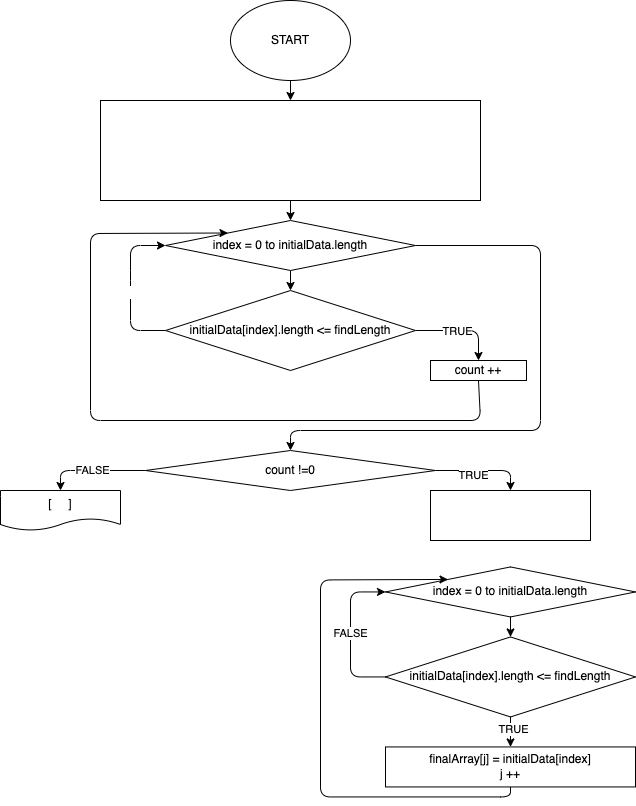

The diagram above was exported from draw.io. Its source (the exported page's mxGraphModel, read from the mxfile embedded in the PNG):
<mxGraphModel dx="1163" dy="559" grid="1" gridSize="10" guides="1" tooltips="1" connect="1" arrows="1" fold="1" page="1" pageScale="1" pageWidth="827" pageHeight="1169" math="0" shadow="0">
  <root>
    <mxCell id="0" />
    <mxCell id="1" parent="0" />
    <mxCell id="6" value="" style="edgeStyle=none;html=1;" parent="1" source="2" target="5" edge="1">
      <mxGeometry relative="1" as="geometry" />
    </mxCell>
    <mxCell id="2" value="START" style="ellipse;whiteSpace=wrap;html=1;" parent="1" vertex="1">
      <mxGeometry x="280" y="60" width="120" height="80" as="geometry" />
    </mxCell>
    <mxCell id="30" style="edgeStyle=none;html=1;exitX=0.5;exitY=1;exitDx=0;exitDy=0;entryX=0.5;entryY=0;entryDx=0;entryDy=0;" edge="1" parent="1" source="5" target="12">
      <mxGeometry relative="1" as="geometry" />
    </mxCell>
    <mxCell id="5" value="&lt;font color=&quot;#ffffff&quot;&gt;initialArrayLength = 4&lt;br&gt;initialArray [initialArrayLength] = {&amp;nbsp;&lt;span style=&quot;font-family: &amp;quot;Helvetica Neue&amp;quot;; font-size: 13px; text-align: start; background-color: initial;&quot;&gt;&quot;hello&quot;, &quot;2&quot;, &quot;world&quot;, &quot;:-)&quot; }&lt;br&gt;count = 0&lt;/span&gt;&lt;/font&gt;&lt;font color=&quot;#ffffff&quot;&gt;&lt;span style=&quot;font-family: &amp;quot;Helvetica Neue&amp;quot;; font-size: 13px; text-align: start; background-color: initial;&quot;&gt;&lt;br&gt;findLength = 3&lt;br&gt;&lt;/span&gt;&lt;/font&gt;" style="whiteSpace=wrap;html=1;" parent="1" vertex="1">
      <mxGeometry x="150" y="160" width="380" height="100" as="geometry" />
    </mxCell>
    <mxCell id="21" value="" style="edgeStyle=none;html=1;fontColor=#FFFFFF;" parent="1" source="12" target="20" edge="1">
      <mxGeometry relative="1" as="geometry" />
    </mxCell>
    <mxCell id="40" style="edgeStyle=none;html=1;exitX=1;exitY=0.5;exitDx=0;exitDy=0;entryX=0.5;entryY=0;entryDx=0;entryDy=0;" edge="1" parent="1" source="12" target="38">
      <mxGeometry relative="1" as="geometry">
        <Array as="points">
          <mxPoint x="590" y="305" />
          <mxPoint x="590" y="490" />
          <mxPoint x="340" y="490" />
        </Array>
      </mxGeometry>
    </mxCell>
    <mxCell id="12" value="index = 0 to initialData.length" style="rhombus;whiteSpace=wrap;html=1;" parent="1" vertex="1">
      <mxGeometry x="215" y="280" width="250" height="50" as="geometry" />
    </mxCell>
    <mxCell id="28" style="edgeStyle=none;html=1;exitX=0;exitY=0.5;exitDx=0;exitDy=0;entryX=0;entryY=0.5;entryDx=0;entryDy=0;fontColor=#FFFFFF;" parent="1" source="20" target="12" edge="1">
      <mxGeometry relative="1" as="geometry">
        <Array as="points">
          <mxPoint x="180" y="390" />
          <mxPoint x="180" y="340" />
          <mxPoint x="180" y="305" />
        </Array>
      </mxGeometry>
    </mxCell>
    <mxCell id="29" value="FALSE" style="edgeLabel;html=1;align=center;verticalAlign=middle;resizable=0;points=[];fontColor=#FFFFFF;" parent="28" vertex="1" connectable="0">
      <mxGeometry x="-0.0512" y="-3" relative="1" as="geometry">
        <mxPoint as="offset" />
      </mxGeometry>
    </mxCell>
    <mxCell id="32" style="edgeStyle=none;html=1;exitX=1;exitY=0.5;exitDx=0;exitDy=0;entryX=0.5;entryY=0;entryDx=0;entryDy=0;" edge="1" parent="1" source="20" target="26">
      <mxGeometry relative="1" as="geometry">
        <Array as="points">
          <mxPoint x="528" y="390" />
        </Array>
      </mxGeometry>
    </mxCell>
    <mxCell id="33" value="TRUE" style="edgeLabel;html=1;align=center;verticalAlign=middle;resizable=0;points=[];" vertex="1" connectable="0" parent="32">
      <mxGeometry x="-0.1183" relative="1" as="geometry">
        <mxPoint as="offset" />
      </mxGeometry>
    </mxCell>
    <mxCell id="20" value="initialData[index].length &amp;lt;= findLength" style="rhombus;whiteSpace=wrap;html=1;" parent="1" vertex="1">
      <mxGeometry x="215" y="350" width="250" height="80" as="geometry" />
    </mxCell>
    <mxCell id="34" style="edgeStyle=none;html=1;exitX=0.5;exitY=1;exitDx=0;exitDy=0;entryX=0;entryY=0;entryDx=0;entryDy=0;" edge="1" parent="1" source="26" target="12">
      <mxGeometry relative="1" as="geometry">
        <Array as="points">
          <mxPoint x="530" y="480" />
          <mxPoint x="140" y="480" />
          <mxPoint x="140" y="293" />
        </Array>
      </mxGeometry>
    </mxCell>
    <mxCell id="26" value="count ++" style="whiteSpace=wrap;html=1;" parent="1" vertex="1">
      <mxGeometry x="480" y="420" width="96" height="20" as="geometry" />
    </mxCell>
    <mxCell id="48" style="edgeStyle=none;html=1;exitX=0.5;exitY=1;exitDx=0;exitDy=0;entryX=0.5;entryY=0;entryDx=0;entryDy=0;" edge="1" parent="1" target="46">
      <mxGeometry relative="1" as="geometry">
        <mxPoint x="560" y="626.44" as="sourcePoint" />
      </mxGeometry>
    </mxCell>
    <mxCell id="35" value="&lt;font color=&quot;#ffffff&quot;&gt;&lt;span style=&quot;font-family: &amp;quot;Helvetica Neue&amp;quot;; font-size: 13px; text-align: start; background-color: initial;&quot;&gt;finalArray [&lt;/span&gt;&lt;/font&gt;&lt;span style=&quot;color: rgb(255, 255, 255); font-family: &amp;quot;Helvetica Neue&amp;quot;; font-size: 13px; text-align: start;&quot;&gt;count]&lt;br&gt;j = 0&lt;br&gt;result = &quot;&quot;&lt;br&gt;&lt;/span&gt;" style="whiteSpace=wrap;html=1;" vertex="1" parent="1">
      <mxGeometry x="480" y="550" width="160" height="50" as="geometry" />
    </mxCell>
    <mxCell id="42" style="edgeStyle=none;html=1;exitX=1;exitY=0.5;exitDx=0;exitDy=0;entryX=0.5;entryY=0;entryDx=0;entryDy=0;" edge="1" parent="1" source="38" target="35">
      <mxGeometry relative="1" as="geometry">
        <Array as="points">
          <mxPoint x="560" y="530" />
        </Array>
      </mxGeometry>
    </mxCell>
    <mxCell id="43" value="TRUE" style="edgeLabel;html=1;align=center;verticalAlign=middle;resizable=0;points=[];" vertex="1" connectable="0" parent="42">
      <mxGeometry x="-0.2108" y="-4" relative="1" as="geometry">
        <mxPoint as="offset" />
      </mxGeometry>
    </mxCell>
    <mxCell id="45" value="FALSE" style="edgeStyle=none;html=1;entryX=0.5;entryY=0;entryDx=0;entryDy=0;exitX=0;exitY=0.5;exitDx=0;exitDy=0;" edge="1" parent="1" source="38" target="44">
      <mxGeometry relative="1" as="geometry">
        <Array as="points">
          <mxPoint x="110" y="530" />
        </Array>
      </mxGeometry>
    </mxCell>
    <mxCell id="38" value="count !=0" style="rhombus;whiteSpace=wrap;html=1;" vertex="1" parent="1">
      <mxGeometry x="195" y="510" width="290" height="40" as="geometry" />
    </mxCell>
    <mxCell id="44" value="[&amp;nbsp; &amp;nbsp; &amp;nbsp;]" style="shape=document;whiteSpace=wrap;html=1;boundedLbl=1;" vertex="1" parent="1">
      <mxGeometry x="50" y="550" width="120" height="40" as="geometry" />
    </mxCell>
    <mxCell id="49" style="edgeStyle=none;html=1;exitX=0.5;exitY=1;exitDx=0;exitDy=0;entryX=0.5;entryY=0;entryDx=0;entryDy=0;" edge="1" parent="1" source="46" target="47">
      <mxGeometry relative="1" as="geometry" />
    </mxCell>
    <mxCell id="46" value="index = 0 to initialData.length" style="rhombus;whiteSpace=wrap;html=1;" vertex="1" parent="1">
      <mxGeometry x="435" y="626.44" width="250" height="50" as="geometry" />
    </mxCell>
    <mxCell id="50" value="FALSE" style="edgeStyle=none;html=1;exitX=0;exitY=0.5;exitDx=0;exitDy=0;entryX=0;entryY=0.5;entryDx=0;entryDy=0;" edge="1" parent="1" source="47" target="46">
      <mxGeometry relative="1" as="geometry">
        <Array as="points">
          <mxPoint x="400" y="736.44" />
          <mxPoint x="400" y="651.44" />
        </Array>
      </mxGeometry>
    </mxCell>
    <mxCell id="52" value="" style="edgeStyle=none;html=1;" edge="1" parent="1" source="47" target="51">
      <mxGeometry relative="1" as="geometry" />
    </mxCell>
    <mxCell id="54" value="TRUE" style="edgeLabel;html=1;align=center;verticalAlign=middle;resizable=0;points=[];" vertex="1" connectable="0" parent="52">
      <mxGeometry x="-0.2" y="2" relative="1" as="geometry">
        <mxPoint as="offset" />
      </mxGeometry>
    </mxCell>
    <mxCell id="47" value="initialData[index].length &amp;lt;= findLength" style="rhombus;whiteSpace=wrap;html=1;" vertex="1" parent="1">
      <mxGeometry x="435" y="696.44" width="250" height="80" as="geometry" />
    </mxCell>
    <mxCell id="53" style="edgeStyle=none;html=1;exitX=0.5;exitY=1;exitDx=0;exitDy=0;entryX=0;entryY=0;entryDx=0;entryDy=0;" edge="1" parent="1" source="51" target="46">
      <mxGeometry relative="1" as="geometry">
        <Array as="points">
          <mxPoint x="560" y="856.44" />
          <mxPoint x="370" y="856.44" />
          <mxPoint x="370" y="639.44" />
        </Array>
      </mxGeometry>
    </mxCell>
    <mxCell id="51" value="finalArray[j] = initialData[index]&lt;br&gt;j ++" style="whiteSpace=wrap;html=1;" vertex="1" parent="1">
      <mxGeometry x="435" y="806.44" width="250" height="40" as="geometry" />
    </mxCell>
  </root>
</mxGraphModel>